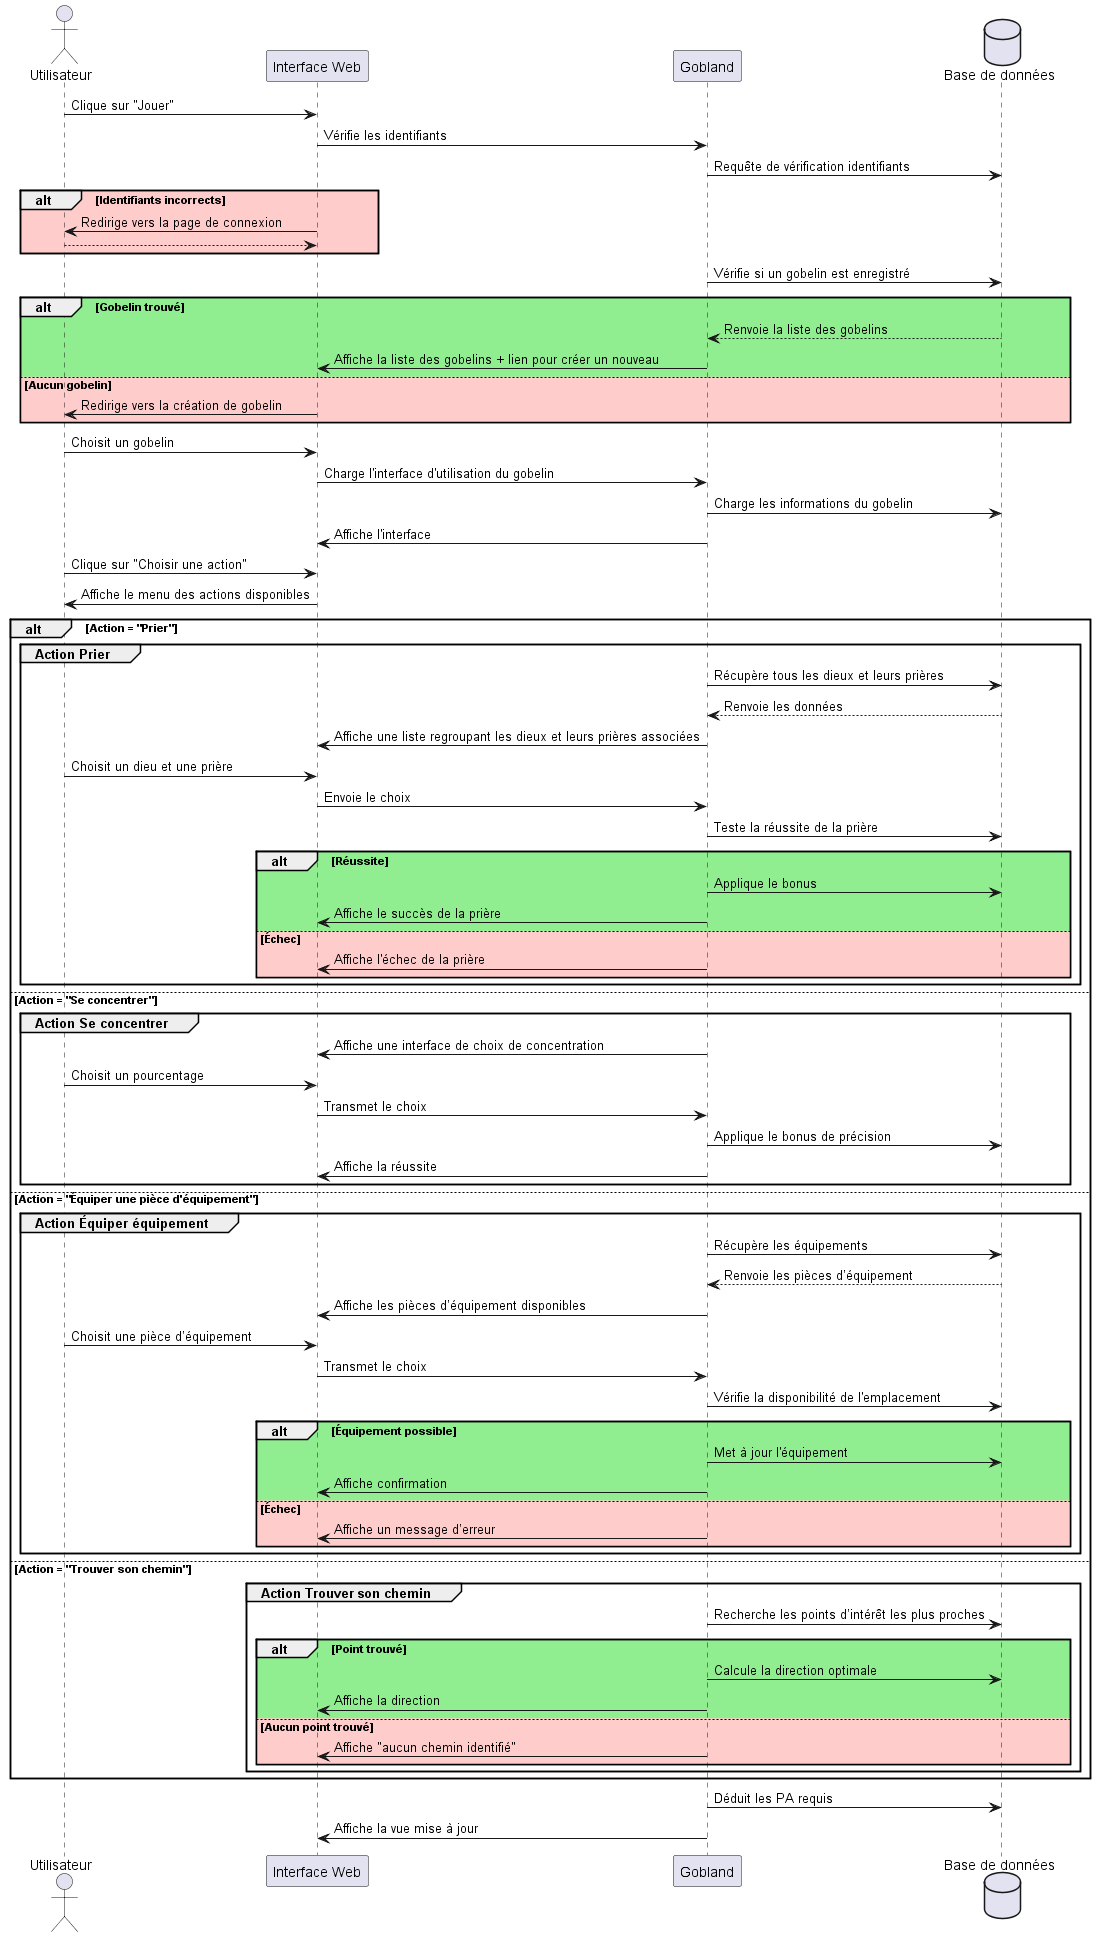

The diagram above was rendered by PlantUML. Its source (embedded in the PNG):
@startuml
actor Utilisateur
participant "Interface Web" as UI
participant "Gobland" as System
database "Base de données" as DB

Utilisateur -> UI : Clique sur "Jouer"
UI -> System : Vérifie les identifiants
System -> DB : Requête de vérification identifiants
alt #FFCCCC Identifiants incorrects
    UI -> Utilisateur : Redirige vers la page de connexion
    return
end

System -> DB : Vérifie si un gobelin est enregistré
alt #lightgreen Gobelin trouvé
    DB --> System : Renvoie la liste des gobelins
    System -> UI : Affiche la liste des gobelins + lien pour créer un nouveau
else #FFCCCC Aucun gobelin
    UI -> Utilisateur : Redirige vers la création de gobelin
end

Utilisateur -> UI : Choisit un gobelin
UI -> System : Charge l'interface d'utilisation du gobelin
System -> DB : Charge les informations du gobelin
System -> UI : Affiche l'interface

Utilisateur -> UI : Clique sur "Choisir une action"
UI -> Utilisateur : Affiche le menu des actions disponibles

alt Action = "Prier"
    group Action Prier
        System -> DB : Récupère tous les dieux et leurs prières
        DB --> System : Renvoie les données
        System -> UI : Affiche une liste regroupant les dieux et leurs prières associées
        Utilisateur -> UI : Choisit un dieu et une prière
        UI -> System : Envoie le choix
        System -> DB : Teste la réussite de la prière
        alt #lightgreen Réussite
            System -> DB : Applique le bonus
            System -> UI : Affiche le succès de la prière
        else #FFCCCC Échec
            System -> UI : Affiche l'échec de la prière
        end
    end group

else Action = "Se concentrer"
    group Action Se concentrer
        System -> UI : Affiche une interface de choix de concentration
        Utilisateur -> UI : Choisit un pourcentage
        UI -> System : Transmet le choix
        System -> DB : Applique le bonus de précision
        System -> UI : Affiche la réussite
    end group

else Action = "Équiper une pièce d'équipement"
    group Action Équiper équipement
        System -> DB : Récupère les équipements
        DB --> System : Renvoie les pièces d’équipement
        System -> UI : Affiche les pièces d’équipement disponibles
        Utilisateur -> UI : Choisit une pièce d’équipement
        UI -> System : Transmet le choix
        System -> DB : Vérifie la disponibilité de l'emplacement
        alt #lightgreen Équipement possible
            System -> DB : Met à jour l'équipement
            System -> UI : Affiche confirmation
        else #FFCCCC Échec
            System -> UI : Affiche un message d’erreur
        end
    end group

else Action = "Trouver son chemin"
    group Action Trouver son chemin
        System -> DB : Recherche les points d’intérêt les plus proches
        alt #lightgreen Point trouvé
            System -> DB : Calcule la direction optimale
            System -> UI : Affiche la direction
        else #FFCCCC Aucun point trouvé
            System -> UI : Affiche "aucun chemin identifié"
        end
    end group
end

System -> DB : Déduit les PA requis
System -> UI : Affiche la vue mise à jour
@enduml